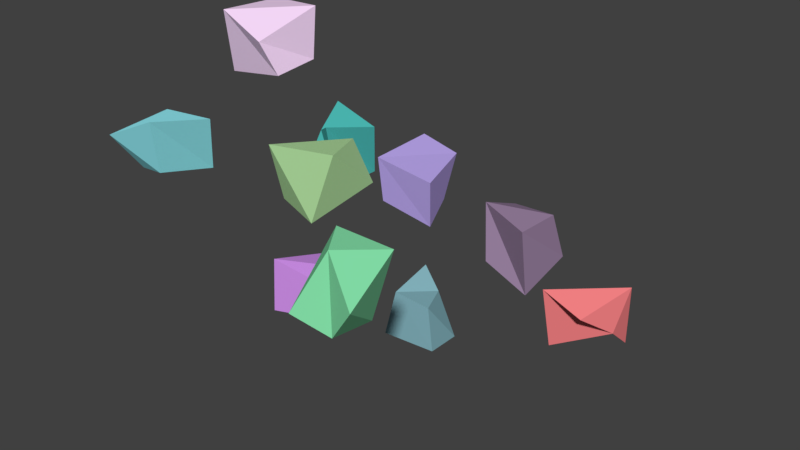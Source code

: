 # Source: ModelEvolution.blend  (saved by Blender 2.79.0; exported with 4.5.12 LTS)
import bpy
from mathutils import Matrix  # noqa: F401  (used for matrix-valued properties, if any)

bpy.ops.wm.read_factory_settings(use_empty=True)
scene = bpy.context.scene
scene.name = 'Scene'

# ---- collections
col_collection_1 = bpy.data.collections.new('Collection 1'); scene.collection.children.link(col_collection_1)

# ---- materials (node trees are filled in below, after node groups)
mat_cube_009 = bpy.data.materials.new('Cube.009')
mat_cube_009.alpha_threshold = 0.0
mat_cube_009.use_transparent_shadow = False
mat_cube_009.diffuse_color = (0.941, 0.6985, 0.9616, 1.0)
mat_cube_009.roughness = 0.5
mat_cube_008 = bpy.data.materials.new('Cube.008')
mat_cube_008.alpha_threshold = 0.0
mat_cube_008.use_transparent_shadow = False
mat_cube_008.diffuse_color = (0.2964, 0.838, 0.9153, 1.0)
mat_cube_008.roughness = 0.5
mat_cube_007 = bpy.data.materials.new('Cube.007')
mat_cube_007.alpha_threshold = 0.0
mat_cube_007.use_transparent_shadow = False
mat_cube_007.diffuse_color = (0.3562, 0.2446, 0.3911, 1.0)
mat_cube_007.roughness = 0.5
mat_cube_006 = bpy.data.materials.new('Cube.006')
mat_cube_006.alpha_threshold = 0.0
mat_cube_006.use_transparent_shadow = False
mat_cube_006.diffuse_color = (0.2263, 0.7257, 0.3851, 1.0)
mat_cube_006.roughness = 0.5
mat_cube_005 = bpy.data.materials.new('Cube.005')
mat_cube_005.alpha_threshold = 0.0
mat_cube_005.use_transparent_shadow = False
mat_cube_005.diffuse_color = (0.7198, 0.3179, 0.9359, 1.0)
mat_cube_005.roughness = 0.5
mat_cube_004 = bpy.data.materials.new('Cube.004')
mat_cube_004.alpha_threshold = 0.0
mat_cube_004.use_transparent_shadow = False
mat_cube_004.diffuse_color = (0.8931, 0.216, 0.2259, 1.0)
mat_cube_004.roughness = 0.5
mat_cube_003 = bpy.data.materials.new('Cube.003')
mat_cube_003.alpha_threshold = 0.0
mat_cube_003.use_transparent_shadow = False
mat_cube_003.diffuse_color = (0.2617, 0.51, 0.5762, 1.0)
mat_cube_003.roughness = 0.5
mat_cube_002 = bpy.data.materials.new('Cube.002')
mat_cube_002.alpha_threshold = 0.0
mat_cube_002.use_transparent_shadow = False
mat_cube_002.diffuse_color = (0.4712, 0.3659, 0.8097, 1.0)
mat_cube_002.roughness = 0.5
mat_cube_001 = bpy.data.materials.new('Cube.001')
mat_cube_001.alpha_threshold = 0.0
mat_cube_001.use_transparent_shadow = False
mat_cube_001.diffuse_color = (0.08271, 0.5566, 0.5195, 1.0)
mat_cube_001.roughness = 0.5
mat_cube = bpy.data.materials.new('Cube')
mat_cube.alpha_threshold = 0.0
mat_cube.use_transparent_shadow = False
mat_cube.diffuse_color = (0.4327, 0.7114, 0.341, 1.0)
mat_cube.roughness = 0.5

# ---- material node trees

# ---- world
world_world = bpy.data.worlds.new('World'); scene.world = world_world
world_world.color = (0.05088, 0.05088, 0.05088)
world_world.use_sun_shadow = False
world_world.sun_shadow_jitter_overblur = 0.0
world_world.cycles.sampling_method = 'MANUAL'

# ---- meshes
me_cube_022 = bpy.data.meshes.new('Cube.022')
me_cube_022.from_pydata([(-0.9529, -0.4681, -0.9927), (-0.8525, -0.7788, 0.7503), (-0.9529, 0.6695, -0.3736), (-0.6376, 0.9303, 0.7265), (0.8808, -0.6463, -0.6744), (0.5593, -0.937, 0.2181), (0.9553, 0.5723, -0.5285), (1.001, 0.658, 0.8742)], [], [(0, 1, 3, 2), (2, 3, 7, 6), (6, 7, 5, 4), (4, 5, 1, 0), (2, 6, 4, 0), (7, 3, 1, 5)])
me_cube_022.materials.append(mat_cube_009)
me_cube_022.use_remesh_preserve_volume = False
me_cube_022.use_remesh_preserve_attributes = False
me_cube_022.use_mirror_vertex_groups = False
me_cube_022.update()
me_cube_021 = bpy.data.meshes.new('Cube.021')
me_cube_021.from_pydata([(-0.383, -0.4555, -0.5944), (-0.902, -0.9618, 0.2924), (-0.8983, 0.9195, -0.7939), (-0.8401, 0.7847, 0.4501), (0.4873, -0.6429, -0.4254), (0.7068, -0.9618, 1.028), (0.739, 0.7912, -0.7102), (1.09, 0.5267, 0.7537)], [], [(0, 1, 3, 2), (2, 3, 7, 6), (6, 7, 5, 4), (4, 5, 1, 0), (2, 6, 4, 0), (7, 3, 1, 5)])
me_cube_021.materials.append(mat_cube_008)
me_cube_021.use_remesh_preserve_volume = False
me_cube_021.use_remesh_preserve_attributes = False
me_cube_021.use_mirror_vertex_groups = False
me_cube_021.update()
me_cube_020 = bpy.data.meshes.new('Cube.020')
me_cube_020.from_pydata([(-0.6242, -0.6009, -0.4685), (-0.958, -0.2069, 0.7856), (0.2632, 0.5015, -0.828), (-0.8961, 0.9103, 0.3459), (0.5786, -0.7442, -0.8565), (0.4935, -0.8772, 0.7548), (0.5639, 0.7954, -0.5142), (0.5791, 0.2219, 0.7809)], [], [(0, 1, 3, 2), (2, 3, 7, 6), (6, 7, 5, 4), (4, 5, 1, 0), (2, 6, 4, 0), (7, 3, 1, 5)])
me_cube_020.materials.append(mat_cube_007)
me_cube_020.use_remesh_preserve_volume = False
me_cube_020.use_remesh_preserve_attributes = False
me_cube_020.use_mirror_vertex_groups = False
me_cube_020.update()
me_cube_019 = bpy.data.meshes.new('Cube.019')
me_cube_019.from_pydata([(-0.7771, -0.8576, -0.5463), (-0.2703, -0.06453, 0.8881), (-0.9201, 0.3877, -0.7309), (-0.8861, 0.867, 0.9173), (0.4257, -0.7535, -0.7565), (1.022, -0.8119, 0.1192), (0.4834, 0.4918, -0.8751), (0.9228, 0.741, 0.9842)], [], [(0, 1, 3, 2), (2, 3, 7, 6), (6, 7, 5, 4), (4, 5, 1, 0), (2, 6, 4, 0), (7, 3, 1, 5)])
me_cube_019.materials.append(mat_cube_006)
me_cube_019.use_remesh_preserve_volume = False
me_cube_019.use_remesh_preserve_attributes = False
me_cube_019.use_mirror_vertex_groups = False
me_cube_019.update()
me_cube_018 = bpy.data.meshes.new('Cube.018')
me_cube_018.from_pydata([(-0.9011, -0.864, -0.7774), (-0.8757, -0.7909, 0.8602), (-0.5469, 0.8448, -1.008), (-0.3611, 1.13, 0.4668), (0.803, -0.7896, -0.4137), (0.4915, -0.7449, 0.7049), (0.4321, 0.8191, -0.5375), (0.958, 0.3955, 0.7043)], [], [(0, 1, 3, 2), (2, 3, 7, 6), (6, 7, 5, 4), (4, 5, 1, 0), (2, 6, 4, 0), (7, 3, 1, 5)])
me_cube_018.materials.append(mat_cube_005)
me_cube_018.use_remesh_preserve_volume = False
me_cube_018.use_remesh_preserve_attributes = False
me_cube_018.use_mirror_vertex_groups = False
me_cube_018.update()
me_cube_017 = bpy.data.meshes.new('Cube.017')
me_cube_017.from_pydata([(-0.8423, -0.7634, -1.076), (-1.024, -0.9942, 0.8042), (-0.5417, 0.8751, 0.1763), (-0.3206, 0.7793, 0.2534), (0.7854, -0.09968, -0.3425), (0.2489, -1.03, 0.3312), (0.7787, 0.7395, -1.07), (0.9152, 0.4939, 0.9239)], [], [(0, 1, 3, 2), (2, 3, 7, 6), (6, 7, 5, 4), (4, 5, 1, 0), (2, 6, 4, 0), (7, 3, 1, 5)])
me_cube_017.materials.append(mat_cube_004)
me_cube_017.use_remesh_preserve_volume = False
me_cube_017.use_remesh_preserve_attributes = False
me_cube_017.use_mirror_vertex_groups = False
me_cube_017.update()
me_cube_016 = bpy.data.meshes.new('Cube.016')
me_cube_016.from_pydata([(-0.8812, -0.6011, -0.8024), (-0.4823, -0.5747, 0.7785), (-0.8521, 0.2502, -0.7755), (-0.654, 1.061, 0.9472), (1.014, -0.7007, -0.6201), (0.7906, -0.6345, 0.7373), (0.8191, 0.6486, -0.8438), (0.246, 0.5516, 0.5789)], [], [(0, 1, 3, 2), (2, 3, 7, 6), (6, 7, 5, 4), (4, 5, 1, 0), (2, 6, 4, 0), (7, 3, 1, 5)])
me_cube_016.materials.append(mat_cube_003)
me_cube_016.use_remesh_preserve_volume = False
me_cube_016.use_remesh_preserve_attributes = False
me_cube_016.use_mirror_vertex_groups = False
me_cube_016.update()
me_cube_015 = bpy.data.meshes.new('Cube.015')
me_cube_015.from_pydata([(-0.6776, -0.7332, -0.559), (-0.8371, -0.7429, 0.6627), (-0.8679, 0.9174, -0.7224), (-0.5634, 0.8615, 0.897), (0.8569, -0.6417, -0.8752), (0.9176, -0.7424, 0.4356), (0.5702, 0.3015, -0.5129), (0.6013, 0.7798, 0.6742)], [], [(0, 1, 3, 2), (2, 3, 7, 6), (6, 7, 5, 4), (4, 5, 1, 0), (2, 6, 4, 0), (7, 3, 1, 5)])
me_cube_015.materials.append(mat_cube_002)
me_cube_015.use_remesh_preserve_volume = False
me_cube_015.use_remesh_preserve_attributes = False
me_cube_015.use_mirror_vertex_groups = False
me_cube_015.update()
me_cube_014 = bpy.data.meshes.new('Cube.014')
me_cube_014.from_pydata([(-0.6471, -0.8853, -0.8834), (-0.1664, -0.5043, 0.638), (-0.8869, 0.8523, -0.7117), (-0.808, 0.8755, 0.9184), (0.8417, -0.9773, -0.6587), (0.3877, -0.896, 0.9721), (0.4726, 0.9544, -0.9135), (0.8065, 0.5807, 0.6388)], [], [(0, 1, 3, 2), (2, 3, 7, 6), (6, 7, 5, 4), (4, 5, 1, 0), (2, 6, 4, 0), (7, 3, 1, 5)])
me_cube_014.materials.append(mat_cube_001)
me_cube_014.use_remesh_preserve_volume = False
me_cube_014.use_remesh_preserve_attributes = False
me_cube_014.use_mirror_vertex_groups = False
me_cube_014.update()
me_cube_013 = bpy.data.meshes.new('Cube.013')
me_cube_013.from_pydata([(-0.7583, -0.5662, -0.7097), (-0.8785, -0.8795, 0.8623), (-0.6833, 0.4692, -1.02), (-0.5595, 0.6456, 0.2489), (0.5083, -0.8836, -0.8989), (1.011, -0.5602, 0.9792), (1.017, 0.8806, -0.2459), (0.3435, 0.8941, 0.7845)], [], [(0, 1, 3, 2), (2, 3, 7, 6), (6, 7, 5, 4), (4, 5, 1, 0), (2, 6, 4, 0), (7, 3, 1, 5)])
me_cube_013.materials.append(mat_cube)
me_cube_013.use_remesh_preserve_volume = False
me_cube_013.use_remesh_preserve_attributes = False
me_cube_013.use_mirror_vertex_groups = False
me_cube_013.update()

# ---- objects
ob_cube_009 = bpy.data.objects.new('Cube.009', me_cube_022)
ob_cube_008 = bpy.data.objects.new('Cube.008', me_cube_021)
ob_cube_007 = bpy.data.objects.new('Cube.007', me_cube_020)
ob_cube_006 = bpy.data.objects.new('Cube.006', me_cube_019)
ob_cube_005 = bpy.data.objects.new('Cube.005', me_cube_018)
ob_cube_004 = bpy.data.objects.new('Cube.004', me_cube_017)
ob_cube_003 = bpy.data.objects.new('Cube.003', me_cube_016)
ob_cube_002 = bpy.data.objects.new('Cube.002', me_cube_015)
ob_cube_001 = bpy.data.objects.new('Cube.001', me_cube_014)
ob_cube = bpy.data.objects.new('Cube', me_cube_013)

# ---- transforms, parenting, visibility, modifiers, constraints
ob_cube_009.location = (-3.749, -0.1081, 4.393)
ob_cube_009.lineart.crease_threshold = 0.0
ob_cube_008.location = (-3.88, -3.657, 2.552)
ob_cube_008.lineart.crease_threshold = 0.0
ob_cube_007.location = (4.42, -0.2992, 1.288)
ob_cube_007.lineart.crease_threshold = 0.0
ob_cube_006.location = (2.018, -3.874, 0.7709)
ob_cube_006.lineart.crease_threshold = 0.0
ob_cube_005.location = (-2.54, 0.04161, -2.59)
ob_cube_005.lineart.crease_threshold = 0.0
ob_cube_004.location = (3.527, 4.784, -3.341)
ob_cube_004.lineart.crease_threshold = 0.0
ob_cube_003.location = (-1.275, 3.082, -4.423)
ob_cube_003.lineart.crease_threshold = 0.0
ob_cube_002.location = (-0.2543, 1.743, 0.7348)
ob_cube_002.lineart.crease_threshold = 0.0
ob_cube_001.location = (-2.905, 1.439, 1.038)
ob_cube_001.lineart.crease_threshold = 0.0
ob_cube.location = (-1.478, -0.8079, 1.434)
ob_cube.lineart.crease_threshold = 0.0

# ---- collection membership
col_collection_1.objects.link(ob_cube_009)
col_collection_1.objects.link(ob_cube_008)
col_collection_1.objects.link(ob_cube_007)
col_collection_1.objects.link(ob_cube_006)
col_collection_1.objects.link(ob_cube_005)
col_collection_1.objects.link(ob_cube_004)
col_collection_1.objects.link(ob_cube_003)
col_collection_1.objects.link(ob_cube_002)
col_collection_1.objects.link(ob_cube_001)
col_collection_1.objects.link(ob_cube)

# ---- scene / render settings (as saved in the file)
scene.frame_start = 1; scene.frame_end = 250; scene.frame_set(2)
scene.render.engine = 'BLENDER_EEVEE_NEXT'
scene.render.resolution_percentage = 50
scene.render.dither_intensity = 0.0
scene.cycles.use_denoising = False
scene.cycles.samples = 128
scene.cycles.sampling_pattern = 'TABULATED_SOBOL'
scene.cycles.use_adaptive_sampling = False
scene.cycles.use_light_tree = False
scene.cycles.blur_glossy = 0.0
scene.cycles.sample_clamp_indirect = 0.0
scene.view_settings.view_transform = 'Standard'
bpy.context.view_layer.update()

# ---- added for rendering (the .blend has no active camera and no usable light): camera, sun
cam_auto = bpy.data.cameras.new('AutoCamera')
cam_auto.lens = 50.0
cam_auto.sensor_width = 36.0
cam_auto.clip_end = 1000.0
ob_auto_camera = bpy.data.objects.new('AutoCamera', cam_auto)
scene.collection.objects.link(ob_auto_camera)
ob_auto_camera.location = (16.5194, -19.2289, 13.1291)
ob_auto_camera.rotation_euler = (1.09748, -7.21219e-08, 0.694738)
scene.camera = ob_auto_camera
light_auto_sun = bpy.data.lights.new('AutoSun', 'SUN')
light_auto_sun.energy = 3.0
light_auto_sun.angle = 0.0523599
ob_auto_sun = bpy.data.objects.new('AutoSun', light_auto_sun)
scene.collection.objects.link(ob_auto_sun)
ob_auto_sun.rotation_euler = (0.872665, 0.174533, 0.523599)
bpy.context.view_layer.update()
